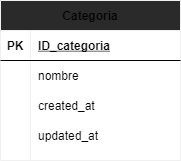

The diagram above was exported from draw.io. Its source (the exported page's mxGraphModel, read from the mxfile embedded in the PNG):
<mxGraphModel dx="858" dy="408" grid="1" gridSize="10" guides="1" tooltips="1" connect="1" arrows="1" fold="1" page="1" pageScale="1" pageWidth="827" pageHeight="1169" background="none" math="0" shadow="0">
  <root>
    <mxCell id="0" />
    <mxCell id="1" parent="0" />
    <mxCell id="23" value="Categoria" style="shape=table;startSize=30;container=1;collapsible=1;childLayout=tableLayout;fixedRows=1;rowLines=0;fontStyle=1;align=center;resizeLast=1;strokeColor=#F0F0F0;fillColor=#2a2a2a;gradientColor=none;" parent="1" vertex="1">
      <mxGeometry x="320" y="180" width="180" height="160" as="geometry" />
    </mxCell>
    <mxCell id="24" value="" style="shape=partialRectangle;collapsible=0;dropTarget=0;pointerEvents=0;fillColor=none;top=0;left=0;bottom=1;right=0;points=[[0,0.5],[1,0.5]];portConstraint=eastwest;" parent="23" vertex="1">
      <mxGeometry y="30" width="180" height="30" as="geometry" />
    </mxCell>
    <mxCell id="25" value="PK" style="shape=partialRectangle;connectable=0;fillColor=none;top=0;left=0;bottom=0;right=0;fontStyle=1;overflow=hidden;" parent="24" vertex="1">
      <mxGeometry width="30" height="30" as="geometry" />
    </mxCell>
    <mxCell id="26" value="ID_categoria" style="shape=partialRectangle;connectable=0;fillColor=none;top=0;left=0;bottom=0;right=0;align=left;spacingLeft=6;fontStyle=5;overflow=hidden;" parent="24" vertex="1">
      <mxGeometry x="30" width="150" height="30" as="geometry" />
    </mxCell>
    <mxCell id="27" value="" style="shape=partialRectangle;collapsible=0;dropTarget=0;pointerEvents=0;fillColor=none;top=0;left=0;bottom=0;right=0;points=[[0,0.5],[1,0.5]];portConstraint=eastwest;" parent="23" vertex="1">
      <mxGeometry y="60" width="180" height="30" as="geometry" />
    </mxCell>
    <mxCell id="28" value="" style="shape=partialRectangle;connectable=0;fillColor=none;top=0;left=0;bottom=0;right=0;editable=1;overflow=hidden;" parent="27" vertex="1">
      <mxGeometry width="30" height="30" as="geometry" />
    </mxCell>
    <mxCell id="29" value="nombre" style="shape=partialRectangle;connectable=0;fillColor=none;top=0;left=0;bottom=0;right=0;align=left;spacingLeft=6;overflow=hidden;" parent="27" vertex="1">
      <mxGeometry x="30" width="150" height="30" as="geometry" />
    </mxCell>
    <mxCell id="30" value="" style="shape=partialRectangle;collapsible=0;dropTarget=0;pointerEvents=0;fillColor=none;top=0;left=0;bottom=0;right=0;points=[[0,0.5],[1,0.5]];portConstraint=eastwest;" parent="23" vertex="1">
      <mxGeometry y="90" width="180" height="30" as="geometry" />
    </mxCell>
    <mxCell id="31" value="" style="shape=partialRectangle;connectable=0;fillColor=none;top=0;left=0;bottom=0;right=0;editable=1;overflow=hidden;" parent="30" vertex="1">
      <mxGeometry width="30" height="30" as="geometry" />
    </mxCell>
    <mxCell id="32" value="created_at" style="shape=partialRectangle;connectable=0;fillColor=none;top=0;left=0;bottom=0;right=0;align=left;spacingLeft=6;overflow=hidden;" parent="30" vertex="1">
      <mxGeometry x="30" width="150" height="30" as="geometry" />
    </mxCell>
    <mxCell id="33" value="" style="shape=partialRectangle;collapsible=0;dropTarget=0;pointerEvents=0;fillColor=none;top=0;left=0;bottom=0;right=0;points=[[0,0.5],[1,0.5]];portConstraint=eastwest;" parent="23" vertex="1">
      <mxGeometry y="120" width="180" height="30" as="geometry" />
    </mxCell>
    <mxCell id="34" value="" style="shape=partialRectangle;connectable=0;fillColor=none;top=0;left=0;bottom=0;right=0;editable=1;overflow=hidden;" parent="33" vertex="1">
      <mxGeometry width="30" height="30" as="geometry" />
    </mxCell>
    <mxCell id="35" value="updated_at" style="shape=partialRectangle;connectable=0;fillColor=none;top=0;left=0;bottom=0;right=0;align=left;spacingLeft=6;overflow=hidden;" parent="33" vertex="1">
      <mxGeometry x="30" width="150" height="30" as="geometry" />
    </mxCell>
  </root>
</mxGraphModel>